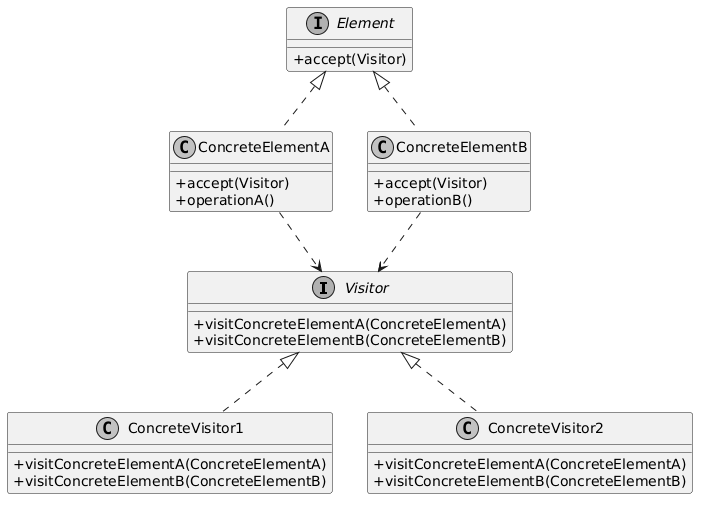

The diagram above was rendered by PlantUML. Its source (embedded in the PNG):
@startuml
skinparam classAttributeIconSize 0
skinparam monochrome true
skinparam shadowing false

interface Visitor {
    + visitConcreteElementA(ConcreteElementA)
    + visitConcreteElementB(ConcreteElementB)
}

class ConcreteVisitor1 {
    + visitConcreteElementA(ConcreteElementA)
    + visitConcreteElementB(ConcreteElementB)
}

class ConcreteVisitor2 {
    + visitConcreteElementA(ConcreteElementA)
    + visitConcreteElementB(ConcreteElementB)
}

interface Element {
    + accept(Visitor)
}

class ConcreteElementA {
    + accept(Visitor)
    + operationA()
}

class ConcreteElementB {
    + accept(Visitor)
    + operationB()
}

Visitor <|.. ConcreteVisitor1
Visitor <|.. ConcreteVisitor2
Element <|.. ConcreteElementA
Element <|.. ConcreteElementB
ConcreteElementA ..> Visitor
ConcreteElementB ..> Visitor
@enduml